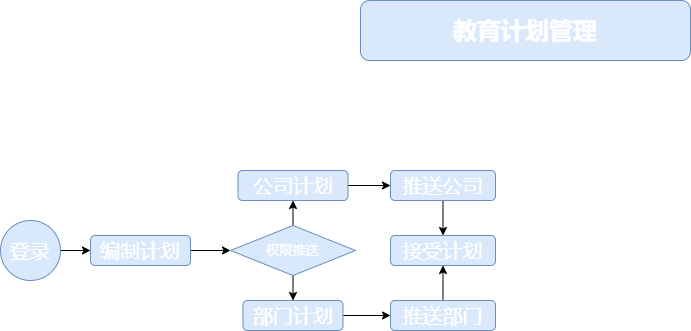

The diagram above was exported from draw.io. Its source (the exported page's mxGraphModel, read from the mxfile embedded in the PNG):
<mxGraphModel dx="1422" dy="754" grid="1" gridSize="10" guides="1" tooltips="1" connect="1" arrows="1" fold="1" page="1" pageScale="1" pageWidth="1169" pageHeight="1654" background="#ffffff" math="0" shadow="0">
  <root>
    <mxCell id="WIyWlLk6GJQsqaUBKTNV-0" />
    <mxCell id="WIyWlLk6GJQsqaUBKTNV-1" parent="WIyWlLk6GJQsqaUBKTNV-0" />
    <mxCell id="8W5oahlz7f5OPcxXkKy3-0" value="教育计划管理" style="rounded=1;whiteSpace=wrap;html=1;fillColor=#dae8fc;strokeColor=#6c8ebf;fontColor=#FFFFFF;fontStyle=1;fontSize=24;" vertex="1" parent="WIyWlLk6GJQsqaUBKTNV-1">
      <mxGeometry x="420" y="60" width="330" height="60" as="geometry" />
    </mxCell>
    <mxCell id="8W5oahlz7f5OPcxXkKy3-12" style="edgeStyle=orthogonalEdgeStyle;rounded=0;orthogonalLoop=1;jettySize=auto;html=1;fontSize=20;fontColor=#FFFFFF;" edge="1" parent="WIyWlLk6GJQsqaUBKTNV-1" source="8W5oahlz7f5OPcxXkKy3-1" target="8W5oahlz7f5OPcxXkKy3-6">
      <mxGeometry relative="1" as="geometry" />
    </mxCell>
    <mxCell id="8W5oahlz7f5OPcxXkKy3-1" value="编制计划" style="rounded=1;whiteSpace=wrap;html=1;fillColor=#dae8fc;strokeColor=#6c8ebf;fontColor=#FFFFFF;fontStyle=0;fontSize=20;" vertex="1" parent="WIyWlLk6GJQsqaUBKTNV-1">
      <mxGeometry x="150" y="295" width="100" height="30" as="geometry" />
    </mxCell>
    <mxCell id="8W5oahlz7f5OPcxXkKy3-13" style="edgeStyle=orthogonalEdgeStyle;rounded=0;orthogonalLoop=1;jettySize=auto;html=1;exitX=1;exitY=0.5;exitDx=0;exitDy=0;fontSize=20;fontColor=#FFFFFF;" edge="1" parent="WIyWlLk6GJQsqaUBKTNV-1" source="8W5oahlz7f5OPcxXkKy3-2" target="8W5oahlz7f5OPcxXkKy3-1">
      <mxGeometry relative="1" as="geometry" />
    </mxCell>
    <mxCell id="8W5oahlz7f5OPcxXkKy3-2" value="登录" style="ellipse;whiteSpace=wrap;html=1;aspect=fixed;fontSize=20;fillColor=#dae8fc;strokeColor=#6c8ebf;fontColor=#FFFFFF;" vertex="1" parent="WIyWlLk6GJQsqaUBKTNV-1">
      <mxGeometry x="60" y="280" width="60" height="60" as="geometry" />
    </mxCell>
    <mxCell id="8W5oahlz7f5OPcxXkKy3-19" style="edgeStyle=orthogonalEdgeStyle;rounded=0;orthogonalLoop=1;jettySize=auto;html=1;exitX=0.5;exitY=1;exitDx=0;exitDy=0;entryX=0.5;entryY=0;entryDx=0;entryDy=0;fontSize=20;fontColor=#FFFFFF;" edge="1" parent="WIyWlLk6GJQsqaUBKTNV-1" source="8W5oahlz7f5OPcxXkKy3-3" target="8W5oahlz7f5OPcxXkKy3-18">
      <mxGeometry relative="1" as="geometry" />
    </mxCell>
    <mxCell id="8W5oahlz7f5OPcxXkKy3-3" value="推送公司" style="rounded=1;whiteSpace=wrap;html=1;fillColor=#dae8fc;strokeColor=#6c8ebf;fontColor=#FFFFFF;fontStyle=0;fontSize=20;" vertex="1" parent="WIyWlLk6GJQsqaUBKTNV-1">
      <mxGeometry x="450" y="230" width="105" height="30" as="geometry" />
    </mxCell>
    <mxCell id="8W5oahlz7f5OPcxXkKy3-16" style="edgeStyle=orthogonalEdgeStyle;rounded=0;orthogonalLoop=1;jettySize=auto;html=1;exitX=1;exitY=0.5;exitDx=0;exitDy=0;entryX=0;entryY=0.5;entryDx=0;entryDy=0;fontSize=20;fontColor=#FFFFFF;" edge="1" parent="WIyWlLk6GJQsqaUBKTNV-1" source="8W5oahlz7f5OPcxXkKy3-4" target="8W5oahlz7f5OPcxXkKy3-3">
      <mxGeometry relative="1" as="geometry" />
    </mxCell>
    <mxCell id="8W5oahlz7f5OPcxXkKy3-4" value="公司计划" style="rounded=1;whiteSpace=wrap;html=1;fillColor=#dae8fc;strokeColor=#6c8ebf;fontColor=#FFFFFF;fontStyle=0;fontSize=20;" vertex="1" parent="WIyWlLk6GJQsqaUBKTNV-1">
      <mxGeometry x="297.5" y="230" width="110" height="30" as="geometry" />
    </mxCell>
    <mxCell id="8W5oahlz7f5OPcxXkKy3-17" style="edgeStyle=orthogonalEdgeStyle;rounded=0;orthogonalLoop=1;jettySize=auto;html=1;exitX=1;exitY=0.5;exitDx=0;exitDy=0;entryX=0;entryY=0.5;entryDx=0;entryDy=0;fontSize=20;fontColor=#FFFFFF;" edge="1" parent="WIyWlLk6GJQsqaUBKTNV-1" source="8W5oahlz7f5OPcxXkKy3-5" target="8W5oahlz7f5OPcxXkKy3-15">
      <mxGeometry relative="1" as="geometry" />
    </mxCell>
    <mxCell id="8W5oahlz7f5OPcxXkKy3-5" value="部门计划" style="rounded=1;whiteSpace=wrap;html=1;fillColor=#dae8fc;strokeColor=#6c8ebf;fontColor=#FFFFFF;fontStyle=0;fontSize=20;" vertex="1" parent="WIyWlLk6GJQsqaUBKTNV-1">
      <mxGeometry x="302.5" y="360" width="100" height="30" as="geometry" />
    </mxCell>
    <mxCell id="8W5oahlz7f5OPcxXkKy3-10" style="edgeStyle=orthogonalEdgeStyle;rounded=0;orthogonalLoop=1;jettySize=auto;html=1;exitX=0.5;exitY=1;exitDx=0;exitDy=0;entryX=0.5;entryY=0;entryDx=0;entryDy=0;fontSize=20;fontColor=#FFFFFF;" edge="1" parent="WIyWlLk6GJQsqaUBKTNV-1" source="8W5oahlz7f5OPcxXkKy3-6" target="8W5oahlz7f5OPcxXkKy3-5">
      <mxGeometry relative="1" as="geometry" />
    </mxCell>
    <mxCell id="8W5oahlz7f5OPcxXkKy3-11" style="edgeStyle=orthogonalEdgeStyle;rounded=0;orthogonalLoop=1;jettySize=auto;html=1;exitX=0.5;exitY=0;exitDx=0;exitDy=0;entryX=0.5;entryY=1;entryDx=0;entryDy=0;fontSize=20;fontColor=#FFFFFF;" edge="1" parent="WIyWlLk6GJQsqaUBKTNV-1" source="8W5oahlz7f5OPcxXkKy3-6" target="8W5oahlz7f5OPcxXkKy3-4">
      <mxGeometry relative="1" as="geometry" />
    </mxCell>
    <mxCell id="8W5oahlz7f5OPcxXkKy3-6" value="权限推送" style="rhombus;whiteSpace=wrap;html=1;fontSize=13;fillColor=#dae8fc;strokeColor=#6c8ebf;fontColor=#FFFFFF;" vertex="1" parent="WIyWlLk6GJQsqaUBKTNV-1">
      <mxGeometry x="290" y="285" width="125" height="50" as="geometry" />
    </mxCell>
    <mxCell id="8W5oahlz7f5OPcxXkKy3-20" style="edgeStyle=orthogonalEdgeStyle;rounded=0;orthogonalLoop=1;jettySize=auto;html=1;exitX=0.5;exitY=0;exitDx=0;exitDy=0;entryX=0.5;entryY=1;entryDx=0;entryDy=0;fontSize=20;fontColor=#FFFFFF;" edge="1" parent="WIyWlLk6GJQsqaUBKTNV-1" source="8W5oahlz7f5OPcxXkKy3-15" target="8W5oahlz7f5OPcxXkKy3-18">
      <mxGeometry relative="1" as="geometry" />
    </mxCell>
    <mxCell id="8W5oahlz7f5OPcxXkKy3-15" value="推送部门" style="rounded=1;whiteSpace=wrap;html=1;fillColor=#dae8fc;strokeColor=#6c8ebf;fontColor=#FFFFFF;fontStyle=0;fontSize=20;" vertex="1" parent="WIyWlLk6GJQsqaUBKTNV-1">
      <mxGeometry x="450" y="360" width="105" height="30" as="geometry" />
    </mxCell>
    <mxCell id="8W5oahlz7f5OPcxXkKy3-18" value="接受计划" style="rounded=1;whiteSpace=wrap;html=1;fillColor=#dae8fc;strokeColor=#6c8ebf;fontColor=#FFFFFF;fontStyle=0;fontSize=20;" vertex="1" parent="WIyWlLk6GJQsqaUBKTNV-1">
      <mxGeometry x="450" y="295" width="105" height="30" as="geometry" />
    </mxCell>
  </root>
</mxGraphModel>